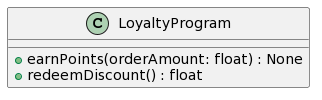

The diagram above was rendered by PlantUML. Its source (embedded in the PNG):
@startuml
class LoyaltyProgram {
  +earnPoints(orderAmount: float) : None
  +redeemDiscount() : float
}
@enduml